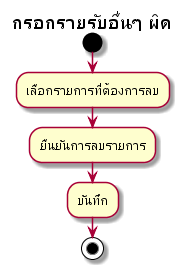

The diagram above was rendered by PlantUML. Its source (embedded in the PNG):
@startuml
title กรอกรายรับอื่นๆ ผิด
start
:เลือกรายการที่ต้องการลบ;
:ยืนยันการลบรายการ;
:บันทึก;

stop
@enduml